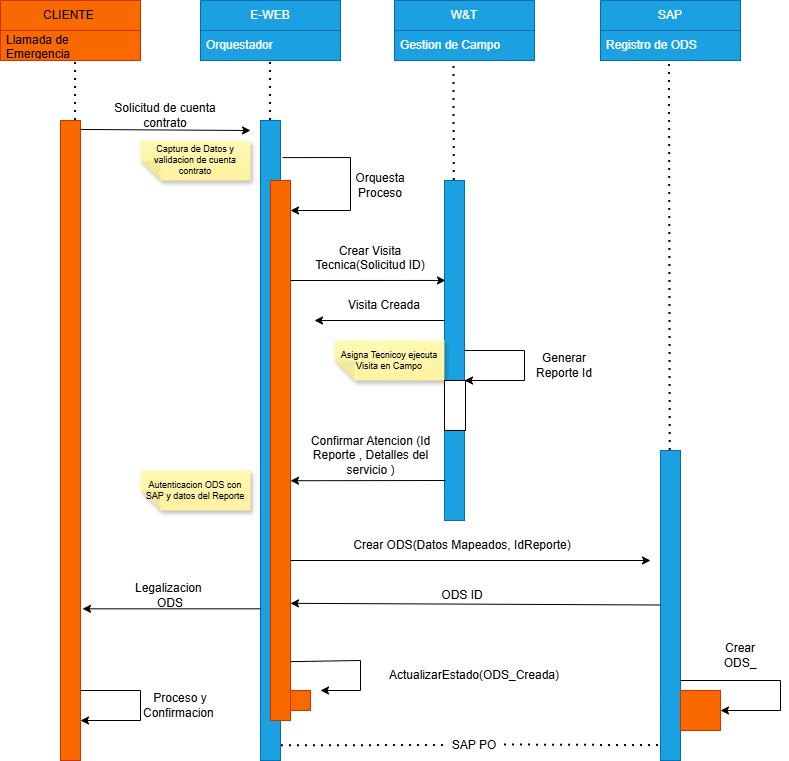

The diagram above was exported from draw.io. Its source (the exported page's mxGraphModel, read from the mxfile embedded in the PNG):
<mxGraphModel dx="1368" dy="1957" grid="1" gridSize="10" guides="1" tooltips="1" connect="1" arrows="1" fold="1" page="1" pageScale="1" pageWidth="827" pageHeight="1169" math="0" shadow="0">
  <root>
    <mxCell id="0" />
    <mxCell id="1" parent="0" />
    <mxCell id="H9eL_Fi1kfsSXbll76Vf-1" parent="1" style="rounded=0;whiteSpace=wrap;html=1;fillColor=#fa6800;fontColor=#000000;strokeColor=#C73500;" value="" vertex="1">
      <mxGeometry height="640" width="20" x="80" y="80" as="geometry" />
    </mxCell>
    <mxCell id="H9eL_Fi1kfsSXbll76Vf-4" parent="1" style="rounded=0;whiteSpace=wrap;html=1;fillColor=#1ba1e2;fontColor=#ffffff;strokeColor=#006EAF;" value="" vertex="1">
      <mxGeometry height="640" width="20" x="280" y="80" as="geometry" />
    </mxCell>
    <mxCell id="H9eL_Fi1kfsSXbll76Vf-6" parent="1" style="rounded=0;whiteSpace=wrap;html=1;fillColor=#1ba1e2;fontColor=#ffffff;strokeColor=#006EAF;" value="" vertex="1">
      <mxGeometry height="340" width="20" x="464" y="140" as="geometry" />
    </mxCell>
    <mxCell id="H9eL_Fi1kfsSXbll76Vf-8" parent="1" style="rounded=0;whiteSpace=wrap;html=1;fillColor=#1ba1e2;fontColor=#ffffff;strokeColor=#006EAF;" value="" vertex="1">
      <mxGeometry height="310" width="20" x="680" y="410" as="geometry" />
    </mxCell>
    <mxCell id="H9eL_Fi1kfsSXbll76Vf-10" parent="1" style="rounded=0;whiteSpace=wrap;html=1;fillColor=#fa6800;fontColor=#000000;strokeColor=#C73500;" value="" vertex="1">
      <mxGeometry height="540" width="20" x="290" y="140" as="geometry" />
    </mxCell>
    <mxCell id="H9eL_Fi1kfsSXbll76Vf-11" parent="1" style="whiteSpace=wrap;html=1;aspect=fixed;fillColor=#fa6800;fontColor=#000000;strokeColor=#C73500;" value="" vertex="1">
      <mxGeometry height="40" width="40" x="700" y="650" as="geometry" />
    </mxCell>
    <mxCell id="H9eL_Fi1kfsSXbll76Vf-12" parent="1" style="swimlane;fontStyle=0;childLayout=stackLayout;horizontal=1;startSize=30;horizontalStack=0;resizeParent=1;resizeParentMax=0;resizeLast=0;collapsible=1;marginBottom=0;whiteSpace=wrap;html=1;fillColor=#fa6800;fontColor=#000000;strokeColor=#C73500;" value="CLIENTE&amp;nbsp;" vertex="1">
      <mxGeometry height="60" width="140" x="20" y="-40" as="geometry" />
    </mxCell>
    <mxCell id="H9eL_Fi1kfsSXbll76Vf-13" parent="H9eL_Fi1kfsSXbll76Vf-12" style="text;strokeColor=#C73500;fillColor=#fa6800;align=left;verticalAlign=middle;spacingLeft=4;spacingRight=4;overflow=hidden;points=[[0,0.5],[1,0.5]];portConstraint=eastwest;rotatable=0;whiteSpace=wrap;html=1;fontColor=#000000;" value="Llamada de Emergencia&amp;nbsp;" vertex="1">
      <mxGeometry height="30" width="140" y="30" as="geometry" />
    </mxCell>
    <mxCell id="H9eL_Fi1kfsSXbll76Vf-16" parent="1" style="swimlane;fontStyle=0;childLayout=stackLayout;horizontal=1;startSize=30;horizontalStack=0;resizeParent=1;resizeParentMax=0;resizeLast=0;collapsible=1;marginBottom=0;whiteSpace=wrap;html=1;fillColor=#1ba1e2;fontColor=#ffffff;strokeColor=#006EAF;" value="E-WEB" vertex="1">
      <mxGeometry height="60" width="140" x="220" y="-40" as="geometry" />
    </mxCell>
    <mxCell id="H9eL_Fi1kfsSXbll76Vf-17" parent="H9eL_Fi1kfsSXbll76Vf-16" style="text;strokeColor=#006EAF;fillColor=#1ba1e2;align=left;verticalAlign=middle;spacingLeft=4;spacingRight=4;overflow=hidden;points=[[0,0.5],[1,0.5]];portConstraint=eastwest;rotatable=0;whiteSpace=wrap;html=1;fontColor=#ffffff;" value="Orquestador" vertex="1">
      <mxGeometry height="30" width="140" y="30" as="geometry" />
    </mxCell>
    <mxCell id="H9eL_Fi1kfsSXbll76Vf-20" parent="1" style="swimlane;fontStyle=0;childLayout=stackLayout;horizontal=1;startSize=30;horizontalStack=0;resizeParent=1;resizeParentMax=0;resizeLast=0;collapsible=1;marginBottom=0;whiteSpace=wrap;html=1;fillColor=#1ba1e2;fontColor=#ffffff;strokeColor=#006EAF;" value="W&amp;amp;T" vertex="1">
      <mxGeometry height="60" width="140" x="414" y="-40" as="geometry" />
    </mxCell>
    <mxCell id="H9eL_Fi1kfsSXbll76Vf-21" parent="H9eL_Fi1kfsSXbll76Vf-20" style="text;strokeColor=#006EAF;fillColor=#1ba1e2;align=left;verticalAlign=middle;spacingLeft=4;spacingRight=4;overflow=hidden;points=[[0,0.5],[1,0.5]];portConstraint=eastwest;rotatable=0;whiteSpace=wrap;html=1;fontColor=#ffffff;" value="Gestion de Campo" vertex="1">
      <mxGeometry height="30" width="140" y="30" as="geometry" />
    </mxCell>
    <mxCell id="H9eL_Fi1kfsSXbll76Vf-24" parent="1" style="swimlane;fontStyle=0;childLayout=stackLayout;horizontal=1;startSize=30;horizontalStack=0;resizeParent=1;resizeParentMax=0;resizeLast=0;collapsible=1;marginBottom=0;whiteSpace=wrap;html=1;fillColor=#1ba1e2;fontColor=#ffffff;strokeColor=#006EAF;" value="SAP" vertex="1">
      <mxGeometry height="60" width="140" x="620" y="-40" as="geometry" />
    </mxCell>
    <mxCell id="H9eL_Fi1kfsSXbll76Vf-25" parent="H9eL_Fi1kfsSXbll76Vf-24" style="text;strokeColor=#006EAF;fillColor=#1ba1e2;align=left;verticalAlign=middle;spacingLeft=4;spacingRight=4;overflow=hidden;points=[[0,0.5],[1,0.5]];portConstraint=eastwest;rotatable=0;whiteSpace=wrap;html=1;fontColor=#ffffff;" value="Registro de ODS" vertex="1">
      <mxGeometry height="30" width="140" y="30" as="geometry" />
    </mxCell>
    <mxCell id="H9eL_Fi1kfsSXbll76Vf-29" parent="1" style="text;html=1;whiteSpace=wrap;strokeColor=none;fillColor=none;align=center;verticalAlign=middle;rounded=0;" value="SAP PO" vertex="1">
      <mxGeometry height="30" width="60" x="464" y="690" as="geometry" />
    </mxCell>
    <mxCell id="H9eL_Fi1kfsSXbll76Vf-30" edge="1" parent="1" source="H9eL_Fi1kfsSXbll76Vf-1" style="endArrow=classic;html=1;rounded=0;exitX=1;exitY=0.014;exitDx=0;exitDy=0;exitPerimeter=0;" value="">
      <mxGeometry height="50" relative="1" width="50" as="geometry">
        <mxPoint x="110" y="90" as="sourcePoint" />
        <mxPoint x="270" y="90" as="targetPoint" />
      </mxGeometry>
    </mxCell>
    <mxCell id="H9eL_Fi1kfsSXbll76Vf-31" edge="1" parent="1" style="endArrow=classic;html=1;rounded=0;entryX=0.05;entryY=0.294;entryDx=0;entryDy=0;entryPerimeter=0;" target="H9eL_Fi1kfsSXbll76Vf-6" value="">
      <mxGeometry height="50" relative="1" width="50" as="geometry">
        <mxPoint x="310" y="240" as="sourcePoint" />
        <mxPoint x="454" y="240" as="targetPoint" />
      </mxGeometry>
    </mxCell>
    <mxCell id="H9eL_Fi1kfsSXbll76Vf-32" edge="1" parent="1" style="endArrow=classic;html=1;rounded=0;exitX=1;exitY=0.014;exitDx=0;exitDy=0;exitPerimeter=0;" value="">
      <mxGeometry height="50" relative="1" width="50" as="geometry">
        <mxPoint x="310" y="520" as="sourcePoint" />
        <mxPoint x="670" y="520" as="targetPoint" />
      </mxGeometry>
    </mxCell>
    <mxCell id="H9eL_Fi1kfsSXbll76Vf-33" edge="1" parent="1" style="endArrow=classic;html=1;rounded=0;entryX=1;entryY=0.556;entryDx=0;entryDy=0;entryPerimeter=0;" target="H9eL_Fi1kfsSXbll76Vf-10" value="">
      <mxGeometry height="50" relative="1" width="50" as="geometry">
        <mxPoint x="465" y="440" as="sourcePoint" />
        <mxPoint x="335" y="440" as="targetPoint" />
      </mxGeometry>
    </mxCell>
    <mxCell id="H9eL_Fi1kfsSXbll76Vf-34" edge="1" parent="1" source="H9eL_Fi1kfsSXbll76Vf-1" style="endArrow=none;dashed=1;html=1;dashPattern=1 3;strokeWidth=2;rounded=0;entryX=0.536;entryY=0.967;entryDx=0;entryDy=0;entryPerimeter=0;exitX=0.75;exitY=0;exitDx=0;exitDy=0;" target="H9eL_Fi1kfsSXbll76Vf-13" value="">
      <mxGeometry height="50" relative="1" width="50" as="geometry">
        <mxPoint x="65" y="80" as="sourcePoint" />
        <mxPoint x="115" y="30" as="targetPoint" />
      </mxGeometry>
    </mxCell>
    <mxCell id="H9eL_Fi1kfsSXbll76Vf-35" edge="1" parent="1" style="endArrow=none;dashed=1;html=1;dashPattern=1 3;strokeWidth=2;rounded=0;entryX=0.536;entryY=0.967;entryDx=0;entryDy=0;entryPerimeter=0;exitX=0.75;exitY=0;exitDx=0;exitDy=0;" value="">
      <mxGeometry height="50" relative="1" width="50" as="geometry">
        <mxPoint x="290" y="80" as="sourcePoint" />
        <mxPoint x="290" y="19" as="targetPoint" />
      </mxGeometry>
    </mxCell>
    <mxCell id="H9eL_Fi1kfsSXbll76Vf-36" edge="1" parent="1" source="H9eL_Fi1kfsSXbll76Vf-6" style="endArrow=none;dashed=1;html=1;dashPattern=1 3;strokeWidth=2;rounded=0;entryX=0.536;entryY=0.967;entryDx=0;entryDy=0;entryPerimeter=0;" value="">
      <mxGeometry height="50" relative="1" width="50" as="geometry">
        <mxPoint x="473.5" y="81" as="sourcePoint" />
        <mxPoint x="473.5" y="20" as="targetPoint" />
      </mxGeometry>
    </mxCell>
    <mxCell id="H9eL_Fi1kfsSXbll76Vf-37" edge="1" parent="1" source="H9eL_Fi1kfsSXbll76Vf-8" style="endArrow=none;dashed=1;html=1;dashPattern=1 3;strokeWidth=2;rounded=0;entryX=0.536;entryY=0.967;entryDx=0;entryDy=0;entryPerimeter=0;" value="">
      <mxGeometry height="50" relative="1" width="50" as="geometry">
        <mxPoint x="689" y="80" as="sourcePoint" />
        <mxPoint x="689" y="19" as="targetPoint" />
      </mxGeometry>
    </mxCell>
    <mxCell id="H9eL_Fi1kfsSXbll76Vf-39" parent="1" style="text;html=1;whiteSpace=wrap;strokeColor=none;fillColor=none;align=center;verticalAlign=middle;rounded=0;" value="Solicitud de cuenta contrato" vertex="1">
      <mxGeometry height="30" width="150" x="110" y="60" as="geometry" />
    </mxCell>
    <mxCell id="H9eL_Fi1kfsSXbll76Vf-41" edge="1" parent="1" style="endArrow=classic;html=1;rounded=0;" value="">
      <mxGeometry height="50" relative="1" width="50" as="geometry">
        <Array as="points">
          <mxPoint x="160" y="650" />
          <mxPoint x="160" y="680" />
        </Array>
        <mxPoint x="100" y="650" as="sourcePoint" />
        <mxPoint x="100" y="680" as="targetPoint" />
      </mxGeometry>
    </mxCell>
    <mxCell id="H9eL_Fi1kfsSXbll76Vf-43" edge="1" parent="1" source="H9eL_Fi1kfsSXbll76Vf-10" style="endArrow=classic;html=1;rounded=0;exitX=1;exitY=0.891;exitDx=0;exitDy=0;exitPerimeter=0;" value="">
      <mxGeometry height="50" relative="1" width="50" as="geometry">
        <Array as="points">
          <mxPoint x="380" y="620" />
          <mxPoint x="380" y="650" />
        </Array>
        <mxPoint x="330" y="620" as="sourcePoint" />
        <mxPoint x="340" y="650" as="targetPoint" />
      </mxGeometry>
    </mxCell>
    <mxCell id="H9eL_Fi1kfsSXbll76Vf-44" edge="1" parent="1" style="endArrow=classic;html=1;rounded=0;" value="">
      <mxGeometry height="50" relative="1" width="50" as="geometry">
        <Array as="points">
          <mxPoint x="800" y="640" />
          <mxPoint x="800" y="670" />
        </Array>
        <mxPoint x="700" y="640" as="sourcePoint" />
        <mxPoint x="740" y="670" as="targetPoint" />
      </mxGeometry>
    </mxCell>
    <mxCell id="H9eL_Fi1kfsSXbll76Vf-45" edge="1" parent="1" style="endArrow=classic;html=1;rounded=0;" value="">
      <mxGeometry height="50" relative="1" width="50" as="geometry">
        <Array as="points">
          <mxPoint x="544" y="310" />
          <mxPoint x="544" y="340" />
        </Array>
        <mxPoint x="484" y="310" as="sourcePoint" />
        <mxPoint x="484" y="340" as="targetPoint" />
      </mxGeometry>
    </mxCell>
    <mxCell id="H9eL_Fi1kfsSXbll76Vf-46" edge="1" parent="1" source="H9eL_Fi1kfsSXbll76Vf-4" style="endArrow=classic;html=1;rounded=0;exitX=1.1;exitY=0.058;exitDx=0;exitDy=0;exitPerimeter=0;" value="">
      <mxGeometry height="50" relative="1" width="50" as="geometry">
        <Array as="points">
          <mxPoint x="370" y="117" />
          <mxPoint x="370" y="170" />
        </Array>
        <mxPoint x="310" y="140" as="sourcePoint" />
        <mxPoint x="310" y="170" as="targetPoint" />
      </mxGeometry>
    </mxCell>
    <mxCell id="H9eL_Fi1kfsSXbll76Vf-47" edge="1" parent="1" source="H9eL_Fi1kfsSXbll76Vf-4" style="endArrow=classic;html=1;rounded=0;entryX=1.1;entryY=0.763;entryDx=0;entryDy=0;entryPerimeter=0;exitX=0;exitY=0.763;exitDx=0;exitDy=0;exitPerimeter=0;" target="H9eL_Fi1kfsSXbll76Vf-1" value="">
      <mxGeometry height="50" relative="1" width="50" as="geometry">
        <mxPoint x="170" y="610" as="sourcePoint" />
        <mxPoint x="220" y="560" as="targetPoint" />
      </mxGeometry>
    </mxCell>
    <mxCell id="H9eL_Fi1kfsSXbll76Vf-48" parent="1" style="shape=note;whiteSpace=wrap;html=1;backgroundOutline=1;fontColor=#000000;darkOpacity=0.05;fillColor=#FFF9B2;strokeColor=none;fillStyle=solid;direction=west;gradientDirection=north;gradientColor=#FFF2A1;shadow=1;size=20;autosizeText=1;fontSize=9;" value="Captura de Datos y validacion de cuenta contrato" vertex="1">
      <mxGeometry height="40" width="110" x="160" y="100" as="geometry" />
    </mxCell>
    <mxCell id="H9eL_Fi1kfsSXbll76Vf-49" parent="1" style="text;html=1;whiteSpace=wrap;strokeColor=none;fillColor=none;align=center;verticalAlign=middle;rounded=0;" value="Orquesta Proceso" vertex="1">
      <mxGeometry height="30" width="80" x="360" y="130" as="geometry" />
    </mxCell>
    <mxCell id="H9eL_Fi1kfsSXbll76Vf-50" parent="1" style="shape=note;whiteSpace=wrap;html=1;backgroundOutline=1;fontColor=#000000;darkOpacity=0.05;fillColor=#FFF9B2;strokeColor=none;fillStyle=solid;direction=west;gradientDirection=north;gradientColor=#FFF2A1;shadow=1;size=20;autosizeText=1;fontSize=9;" value="Autenticacion ODS con SAP y datos del Reporte" vertex="1">
      <mxGeometry height="40" width="110" x="160" y="430" as="geometry" />
    </mxCell>
    <mxCell id="H9eL_Fi1kfsSXbll76Vf-51" parent="1" style="text;html=1;whiteSpace=wrap;strokeColor=none;fillColor=none;align=center;verticalAlign=middle;rounded=0;" value="Legalizacion&amp;nbsp; ODS" vertex="1">
      <mxGeometry height="30" width="60" x="160" y="540" as="geometry" />
    </mxCell>
    <mxCell id="H9eL_Fi1kfsSXbll76Vf-52" parent="1" style="text;html=1;whiteSpace=wrap;strokeColor=none;fillColor=none;align=center;verticalAlign=middle;rounded=0;" value="Proceso y Confirmacion&amp;nbsp;" vertex="1">
      <mxGeometry height="30" width="60" x="170" y="650" as="geometry" />
    </mxCell>
    <mxCell id="H9eL_Fi1kfsSXbll76Vf-53" parent="1" style="text;html=1;whiteSpace=wrap;strokeColor=none;fillColor=none;align=center;verticalAlign=middle;rounded=0;" value="Crear Visita Tecnica(Solicitud ID)&lt;div&gt;&lt;br&gt;&lt;/div&gt;" vertex="1">
      <mxGeometry height="30" width="120" x="330" y="210" as="geometry" />
    </mxCell>
    <mxCell id="H9eL_Fi1kfsSXbll76Vf-54" edge="1" parent="1" style="endArrow=classic;html=1;rounded=0;" value="">
      <mxGeometry height="50" relative="1" width="50" as="geometry">
        <mxPoint x="464" y="280" as="sourcePoint" />
        <mxPoint x="334" y="280" as="targetPoint" />
      </mxGeometry>
    </mxCell>
    <mxCell id="H9eL_Fi1kfsSXbll76Vf-55" parent="1" style="text;html=1;whiteSpace=wrap;strokeColor=none;fillColor=none;align=center;verticalAlign=middle;rounded=0;" value="&lt;div&gt;Visita Creada&lt;/div&gt;" vertex="1">
      <mxGeometry height="30" width="120" x="344" y="250" as="geometry" />
    </mxCell>
    <mxCell id="H9eL_Fi1kfsSXbll76Vf-56" parent="1" style="shape=note;whiteSpace=wrap;html=1;backgroundOutline=1;fontColor=#000000;darkOpacity=0.05;fillColor=#FFF9B2;strokeColor=none;fillStyle=solid;direction=west;gradientDirection=north;gradientColor=#FFF2A1;shadow=1;size=20;autosizeText=1;fontSize=9;" value="Asigna Tecnicoy ejecuta Visita en Campo" vertex="1">
      <mxGeometry height="40" width="110" x="354" y="300" as="geometry" />
    </mxCell>
    <mxCell id="H9eL_Fi1kfsSXbll76Vf-57" parent="1" style="text;html=1;whiteSpace=wrap;strokeColor=none;fillColor=none;align=center;verticalAlign=middle;rounded=0;" value="Generar Reporte Id" vertex="1">
      <mxGeometry height="30" width="60" x="554" y="310" as="geometry" />
    </mxCell>
    <mxCell id="H9eL_Fi1kfsSXbll76Vf-58" edge="1" parent="1" style="endArrow=none;dashed=1;html=1;dashPattern=1 3;strokeWidth=2;rounded=0;entryX=-0.1;entryY=0.952;entryDx=0;entryDy=0;entryPerimeter=0;" target="H9eL_Fi1kfsSXbll76Vf-8" value="">
      <mxGeometry height="50" relative="1" width="50" as="geometry">
        <mxPoint x="524" y="704.5" as="sourcePoint" />
        <mxPoint x="604" y="704.5" as="targetPoint" />
      </mxGeometry>
    </mxCell>
    <mxCell id="H9eL_Fi1kfsSXbll76Vf-59" edge="1" parent="1" source="H9eL_Fi1kfsSXbll76Vf-4" style="endArrow=none;dashed=1;html=1;dashPattern=1 3;strokeWidth=2;rounded=0;entryX=-0.1;entryY=0.952;entryDx=0;entryDy=0;entryPerimeter=0;exitX=1.05;exitY=0.977;exitDx=0;exitDy=0;exitPerimeter=0;" value="">
      <mxGeometry height="50" relative="1" width="50" as="geometry">
        <mxPoint x="360" y="740" as="sourcePoint" />
        <mxPoint x="464" y="705" as="targetPoint" />
      </mxGeometry>
    </mxCell>
    <mxCell id="H9eL_Fi1kfsSXbll76Vf-60" parent="1" style="whiteSpace=wrap;html=1;aspect=fixed;fillColor=#fa6800;fontColor=#000000;strokeColor=#C73500;" value="" vertex="1">
      <mxGeometry height="20" width="20" x="310" y="650" as="geometry" />
    </mxCell>
    <mxCell id="H9eL_Fi1kfsSXbll76Vf-63" parent="1" style="text;html=1;whiteSpace=wrap;strokeColor=none;fillColor=none;align=center;verticalAlign=middle;rounded=0;" value="Crear ODS_" vertex="1">
      <mxGeometry height="30" width="60" x="730" y="600" as="geometry" />
    </mxCell>
    <mxCell id="H9eL_Fi1kfsSXbll76Vf-64" parent="1" style="text;html=1;whiteSpace=wrap;strokeColor=none;fillColor=none;align=center;verticalAlign=middle;rounded=0;" value="Crear ODS(Datos Mapeados, IdReporte)" vertex="1">
      <mxGeometry height="30" width="224" x="370" y="490" as="geometry" />
    </mxCell>
    <mxCell id="H9eL_Fi1kfsSXbll76Vf-66" edge="1" parent="1" style="endArrow=classic;html=1;rounded=0;entryX=1;entryY=0.783;entryDx=0;entryDy=0;entryPerimeter=0;" target="H9eL_Fi1kfsSXbll76Vf-10" value="">
      <mxGeometry height="50" relative="1" width="50" as="geometry">
        <mxPoint x="680" y="564.5" as="sourcePoint" />
        <mxPoint x="550" y="564.5" as="targetPoint" />
      </mxGeometry>
    </mxCell>
    <mxCell id="H9eL_Fi1kfsSXbll76Vf-67" parent="1" style="text;html=1;whiteSpace=wrap;strokeColor=none;fillColor=none;align=center;verticalAlign=middle;rounded=0;" value="ODS ID" vertex="1">
      <mxGeometry height="30" width="60" x="452" y="540" as="geometry" />
    </mxCell>
    <mxCell id="H9eL_Fi1kfsSXbll76Vf-68" parent="1" style="text;html=1;whiteSpace=wrap;strokeColor=none;fillColor=none;align=center;verticalAlign=middle;rounded=0;" value="ActualizarEstado(ODS_Creada)" vertex="1">
      <mxGeometry height="30" width="224" x="382" y="620" as="geometry" />
    </mxCell>
    <mxCell id="H9eL_Fi1kfsSXbll76Vf-69" parent="1" style="text;html=1;whiteSpace=wrap;strokeColor=none;fillColor=none;align=center;verticalAlign=middle;rounded=0;" value="Confirmar Atencion (Id Reporte , Detalles del servicio )" vertex="1">
      <mxGeometry height="30" width="141" x="319.5" y="400" as="geometry" />
    </mxCell>
    <mxCell id="H9eL_Fi1kfsSXbll76Vf-70" parent="1" style="rounded=0;whiteSpace=wrap;html=1;" value="" vertex="1">
      <mxGeometry height="50" width="21" x="464" y="340" as="geometry" />
    </mxCell>
  </root>
</mxGraphModel>